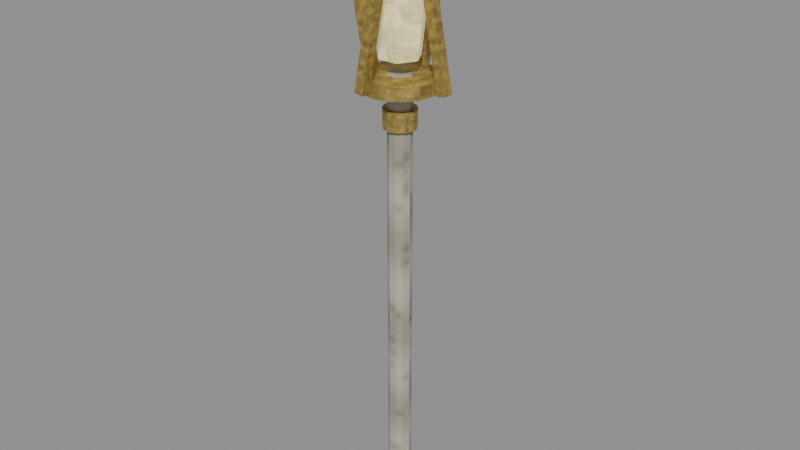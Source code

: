 # Source: staff-radiance-crystal.blend  (saved by Blender 5.0.118; exported with 4.5.12 LTS)
import bpy
from mathutils import Matrix  # noqa: F401  (used for matrix-valued properties, if any)

bpy.ops.wm.read_factory_settings(use_empty=True)
scene = bpy.context.scene
scene.name = 'Scene'

# ---- images (referenced by path relative to the original .blend; pixels are not part of the script)
import os
ASSET_DIR = os.environ.get("B2B_ASSET_DIR", "")  # directory of the original .blend (textures are referenced by path, not embedded)
HERE = os.path.dirname(os.path.abspath(__file__))  # packed textures are extracted next to this script under _unpacked/

def load_image(name, relpath, width, height, colorspace="sRGB"):
    """Load a texture the original file referenced (path relative to the .blend, or extracted next to this script)."""
    p = next((c for c in (os.path.join(HERE, relpath), os.path.join(ASSET_DIR, relpath)) if relpath and os.path.exists(c)), "")
    if p:
        img = bpy.data.images.load(p, check_existing=True)
        img.name = name
    else:  # same state as the original file: an image datablock whose file is absent (Cycles renders it pink)
        img = bpy.data.images.new(name, width, height)
        img.source = "FILE"
        img.filepath = "//" + (relpath or name)
    img.colorspace_settings.name = colorspace
    return img
img_magenheim_surface_bone = load_image('magenheim.surface.bone', '_unpacked/2a58ee5617cb2232.844c7e1c.png', 64, 64, 'sRGB')
img_magenheim_surface_metal = load_image('magenheim.surface.metal', '_unpacked/92bb42208b3e85ca.01f1a9b4.png', 64, 64, 'sRGB')
img_magenheim_surface_crystal = load_image('magenheim.surface.crystal', '_unpacked/13aac57fc9315b39.0b82ce2e.png', 64, 64, 'sRGB')

# ---- materials (node trees are filled in below, after node groups)
mat_magenheim_radiance_ivory = bpy.data.materials.new('magenheim.radiance.ivory')
mat_magenheim_radiance_ivory.use_backface_culling = True
mat_magenheim_radiance_gold = bpy.data.materials.new('magenheim.radiance.gold')
mat_magenheim_radiance_gold.use_backface_culling = True
mat_magenheim_radiance_radiance_light_crystal = bpy.data.materials.new('magenheim.radiance.radiance-light-crystal')
mat_magenheim_radiance_radiance_light_crystal.use_backface_culling = True

# ---- material node trees
mat_magenheim_radiance_ivory.use_nodes = True; mat_magenheim_radiance_ivory.node_tree.nodes.clear()
_N = mat_magenheim_radiance_ivory.node_tree.nodes; _L = mat_magenheim_radiance_ivory.node_tree.links
n0 = _N.new('ShaderNodeBsdfPrincipled'); n0.name = 'Principled BSDF'; n0.location = (-200, 100)
n0.inputs[1].default_value = 0.03
n0.inputs[2].default_value = 0.77
n0.inputs[27].default_value = (0.0, 0.0, 0.0, 1.0)
n0.inputs[28].default_value = 1.0
n1 = _N.new('ShaderNodeOutputMaterial'); n1.name = 'Material Output'; n1.location = (200, 100)
n2 = _N.new('ShaderNodeTexImage'); n2.name = 'Image Texture'; n2.location = (0, 0)
n2.image = img_magenheim_surface_bone
n3 = _N.new('ShaderNodeMixRGB'); n3.name = 'Mix (Legacy)'; n3.location = (0, 0)
n3.blend_type = 'MULTIPLY'
n3.inputs[0].default_value = 1.0
n3.inputs[2].default_value = (0.78, 0.72, 0.58, 1.0)
_L.new(n0.outputs[0], n1.inputs[0])
_L.new(n2.outputs[0], n3.inputs[1])
_L.new(n3.outputs[0], n0.inputs[0])
n1.is_active_output = True
mat_magenheim_radiance_gold.use_nodes = True; mat_magenheim_radiance_gold.node_tree.nodes.clear()
_N = mat_magenheim_radiance_gold.node_tree.nodes; _L = mat_magenheim_radiance_gold.node_tree.links
n0 = _N.new('ShaderNodeBsdfPrincipled'); n0.name = 'Principled BSDF'; n0.location = (-200, 100)
n0.inputs[1].default_value = 0.68
n0.inputs[2].default_value = 0.57
n0.inputs[27].default_value = (0.0, 0.0, 0.0, 1.0)
n0.inputs[28].default_value = 1.0
n1 = _N.new('ShaderNodeOutputMaterial'); n1.name = 'Material Output'; n1.location = (200, 100)
n2 = _N.new('ShaderNodeTexImage'); n2.name = 'Image Texture'; n2.location = (0, 0)
n2.image = img_magenheim_surface_metal
n3 = _N.new('ShaderNodeMixRGB'); n3.name = 'Mix (Legacy)'; n3.location = (0, 0)
n3.blend_type = 'MULTIPLY'
n3.inputs[0].default_value = 1.0
n3.inputs[2].default_value = (0.9, 0.65, 0.18, 1.0)
_L.new(n0.outputs[0], n1.inputs[0])
_L.new(n2.outputs[0], n3.inputs[1])
_L.new(n3.outputs[0], n0.inputs[0])
n1.is_active_output = True
mat_magenheim_radiance_radiance_light_crystal.use_nodes = True; mat_magenheim_radiance_radiance_light_crystal.node_tree.nodes.clear()
_N = mat_magenheim_radiance_radiance_light_crystal.node_tree.nodes; _L = mat_magenheim_radiance_radiance_light_crystal.node_tree.links
n0 = _N.new('ShaderNodeBsdfPrincipled'); n0.name = 'Principled BSDF'; n0.location = (-200, 100)
n0.inputs[1].default_value = 0.02
n0.inputs[2].default_value = 0.22
n0.inputs[27].default_value = (0.42, 0.3822, 0.2016, 1.0)
n0.inputs[28].default_value = 1.0
n1 = _N.new('ShaderNodeOutputMaterial'); n1.name = 'Material Output'; n1.location = (200, 100)
n2 = _N.new('ShaderNodeTexImage'); n2.name = 'Image Texture'; n2.location = (0, 0)
n2.image = img_magenheim_surface_crystal
n3 = _N.new('ShaderNodeMixRGB'); n3.name = 'Mix (Legacy)'; n3.location = (0, 0)
n3.blend_type = 'MULTIPLY'
n3.inputs[0].default_value = 1.0
n3.inputs[2].default_value = (1.0, 0.91, 0.48, 1.0)
_L.new(n0.outputs[0], n1.inputs[0])
_L.new(n2.outputs[0], n3.inputs[1])
_L.new(n3.outputs[0], n0.inputs[0])
n1.is_active_output = True

# ---- meshes
me_shaft = bpy.data.meshes.new('shaft')
me_shaft.from_pydata([(0.038, -1.863e-09, -0.74), (0.03074, -0.02234, -0.74), (0.01174, -0.03614, -0.74), (-0.01174, -0.03614, -0.74), (-0.03074, -0.02234, -0.74), (-0.038, 1.459e-09, -0.74), (-0.03074, 0.02234, -0.74), (-0.01174, 0.03614, -0.74), (0.01174, 0.03614, -0.74), (0.03074, 0.02234, -0.74), (0.038, -1.863e-09, 0.74), (0.03074, -0.02234, 0.74), (0.01174, -0.03614, 0.74), (-0.01174, -0.03614, 0.74), (-0.03074, -0.02234, 0.74), (-0.038, 1.459e-09, 0.74), (-0.03074, 0.02234, 0.74), (-0.01174, 0.03614, 0.74), (0.01174, 0.03614, 0.74), (0.03074, 0.02234, 0.74), (0.0, -1.863e-09, -0.74), (0.0, -1.863e-09, 0.74)], [], [(0, 10, 1), (1, 10, 11), (20, 0, 1), (21, 11, 10), (1, 11, 2), (2, 11, 12), (20, 1, 2), (21, 12, 11), (2, 12, 3), (3, 12, 13), (20, 2, 3), (21, 13, 12), (3, 13, 4), (4, 13, 14), (20, 3, 4), (21, 14, 13), (4, 14, 5), (5, 14, 15), (20, 4, 5), (21, 15, 14), (5, 15, 6), (6, 15, 16), (20, 5, 6), (21, 16, 15), (6, 16, 7), (7, 16, 17), (20, 6, 7), (21, 17, 16), (7, 17, 8), (8, 17, 18), (20, 7, 8), (21, 18, 17), (8, 18, 9), (9, 18, 19), (20, 8, 9), (21, 19, 18), (9, 19, 0), (0, 19, 10), (20, 9, 0), (21, 10, 19)])
_uv = me_shaft.uv_layers.new(name='UVMap')
_uv.uv.foreach_set('vector', [0.002108, 0.9979, 0.002108, 0.002108, 0.01489, 0.9979, 0.01489, 0.9979, 0.002108, 0.002108, 0.01489, 0.002108, 0.1832, 0.08303, 0.1589, 0.07512, 0.1682, 0.06234, 0.1832, 0.02768, 0.1982, 0.006991, 0.2075, 0.01977, 0.01489, 0.9979, 0.01489, 0.002108, 0.03069, 0.9979, 0.03069, 0.9979, 0.01489, 0.002108, 0.03069, 0.002108, 0.1832, 0.08303, 0.1682, 0.06234, 0.1832, 0.05746, 0.1832, 0.02768, 0.1832, 0.002108, 0.1982, 0.006991, 0.03069, 0.9979, 0.03069, 0.002108, 0.04348, 0.9979, 0.04348, 0.9979, 0.03069, 0.002108, 0.04348, 0.002108, 0.1832, 0.08303, 0.1832, 0.05746, 0.1982, 0.06234, 0.1832, 0.02768, 0.1682, 0.006991, 0.1832, 0.002108, 0.04769, 0.9979, 0.04769, 0.002108, 0.06048, 0.9979, 0.06048, 0.9979, 0.04769, 0.002108, 0.06048, 0.002108, 0.1832, 0.08303, 0.1982, 0.06234, 0.2075, 0.07512, 0.1832, 0.02768, 0.1589, 0.01977, 0.1682, 0.006991, 0.06048, 0.9979, 0.06048, 0.002108, 0.07628, 0.9979, 0.07628, 0.9979, 0.06048, 0.002108, 0.07628, 0.002108, 0.1832, 0.08303, 0.2075, 0.07512, 0.2075, 0.09093, 0.1832, 0.02768, 0.1589, 0.03558, 0.1589, 0.01977, 0.07628, 0.9979, 0.07628, 0.002108, 0.08906, 0.9979, 0.08906, 0.9979, 0.07628, 0.002108, 0.08906, 0.002108, 0.1832, 0.08303, 0.2075, 0.09093, 0.1982, 0.1037, 0.1832, 0.02768, 0.1682, 0.04836, 0.1589, 0.03558, 0.09328, 0.9979, 0.09328, 0.002108, 0.1091, 0.9979, 0.1091, 0.9979, 0.09328, 0.002108, 0.1091, 0.002108, 0.1832, 0.08303, 0.1982, 0.1037, 0.1832, 0.1086, 0.1832, 0.02768, 0.1832, 0.05324, 0.1682, 0.04836, 0.1091, 0.9979, 0.1091, 0.002108, 0.1219, 0.9979, 0.1219, 0.9979, 0.1091, 0.002108, 0.1219, 0.002108, 0.1832, 0.08303, 0.1832, 0.1086, 0.1682, 0.1037, 0.1832, 0.02768, 0.1982, 0.04836, 0.1832, 0.05324, 0.1261, 0.9979, 0.1261, 0.002108, 0.1389, 0.9979, 0.1389, 0.9979, 0.1261, 0.002108, 0.1389, 0.002108, 0.1832, 0.08303, 0.1682, 0.1037, 0.1589, 0.09093, 0.1832, 0.02768, 0.2075, 0.03558, 0.1982, 0.04836, 0.1389, 0.9979, 0.1389, 0.002108, 0.1547, 0.9979, 0.1547, 0.9979, 0.1389, 0.002108, 0.1547, 0.002108, 0.1832, 0.08303, 0.1589, 0.09093, 0.1589, 0.07512, 0.1832, 0.02768, 0.2075, 0.01977, 0.2075, 0.03558])
me_shaft.materials.append(mat_magenheim_radiance_ivory)
me_shaft.update()
me_pommel = bpy.data.meshes.new('pommel')
me_pommel.from_pydata([(0.05244, 0.0, -0.05), (0.04541, -0.02622, -0.05), (0.02622, -0.04541, -0.05), (-2.292e-09, -0.05244, -0.05), (-0.02622, -0.04541, -0.05), (-0.04541, -0.02622, -0.05), (-0.05244, 4.584e-09, -0.05), (-0.04541, 0.02622, -0.05), (-0.02622, 0.04541, -0.05), (6.253e-10, 0.05244, -0.05), (0.02622, 0.04541, -0.05), (0.04541, 0.02622, -0.05), (0.05244, 0.0, 0.05), (0.04541, -0.02622, 0.05), (0.02622, -0.04541, 0.05), (-2.292e-09, -0.05244, 0.05), (-0.02622, -0.04541, 0.05), (-0.04541, -0.02622, 0.05), (-0.05244, 4.584e-09, 0.05), (-0.04541, 0.02622, 0.05), (-0.02622, 0.04541, 0.05), (6.253e-10, 0.05244, 0.05), (0.02622, 0.04541, 0.05), (0.04541, 0.02622, 0.05), (0.0, 0.0, -0.05), (0.0, 0.0, 0.05)], [], [(0, 12, 1), (1, 12, 13), (24, 0, 1), (25, 13, 12), (1, 13, 2), (2, 13, 14), (24, 1, 2), (25, 14, 13), (2, 14, 3), (3, 14, 15), (24, 2, 3), (25, 15, 14), (3, 15, 4), (4, 15, 16), (24, 3, 4), (25, 16, 15), (4, 16, 5), (5, 16, 17), (24, 4, 5), (25, 17, 16), (5, 17, 6), (6, 17, 18), (24, 5, 6), (25, 18, 17), (6, 18, 7), (7, 18, 19), (24, 6, 7), (25, 19, 18), (7, 19, 8), (8, 19, 20), (24, 7, 8), (25, 20, 19), (8, 20, 9), (9, 20, 21), (24, 8, 9), (25, 21, 20), (9, 21, 10), (10, 21, 22), (24, 9, 10), (25, 22, 21), (10, 22, 11), (11, 22, 23), (24, 10, 11), (25, 23, 22), (11, 23, 0), (0, 23, 12), (24, 11, 0), (25, 12, 23)])
_uv = me_pommel.uv_layers.new(name='UVMap')
_uv.uv.foreach_set('vector', [0.7982, 0.3931, 0.7982, 0.005305, 0.9035, 0.3931, 0.9035, 0.3931, 0.7982, 0.005305, 0.9035, 0.005305, 0.2018, 0.2018, 0.1491, 0.005305, 0.2544, 0.005305, 0.2018, 0.6053, 0.3982, 0.5526, 0.3982, 0.6579, 0.9035, 0.3931, 0.9035, 0.005305, 0.9947, 0.3931, 0.9947, 0.3931, 0.9035, 0.005305, 0.9947, 0.005305, 0.2018, 0.2018, 0.2544, 0.005305, 0.3456, 0.05794, 0.2018, 0.6053, 0.3456, 0.4615, 0.3982, 0.5526, 0.4088, 0.3931, 0.4088, 0.005305, 0.5, 0.3931, 0.5, 0.3931, 0.4088, 0.005305, 0.5, 0.005305, 0.2018, 0.2018, 0.3456, 0.05794, 0.3982, 0.1491, 0.2018, 0.6053, 0.2544, 0.4088, 0.3456, 0.4615, 0.5, 0.3931, 0.5, 0.005305, 0.6053, 0.3931, 0.6053, 0.3931, 0.5, 0.005305, 0.6053, 0.005305, 0.2018, 0.2018, 0.3982, 0.1491, 0.3982, 0.2544, 0.2018, 0.6053, 0.1491, 0.4088, 0.2544, 0.4088, 0.6053, 0.3931, 0.6053, 0.005305, 0.6965, 0.3931, 0.6965, 0.3931, 0.6053, 0.005305, 0.6965, 0.005305, 0.2018, 0.2018, 0.3982, 0.2544, 0.3456, 0.3456, 0.2018, 0.6053, 0.05794, 0.4615, 0.1491, 0.4088, 0.7071, 0.7916, 0.7071, 0.4038, 0.7982, 0.7916, 0.7982, 0.7916, 0.7071, 0.4038, 0.7982, 0.4038, 0.2018, 0.2018, 0.3456, 0.3456, 0.2544, 0.3982, 0.2018, 0.6053, 0.005305, 0.5526, 0.05794, 0.4615, 0.7982, 0.7916, 0.7982, 0.4038, 0.9035, 0.7916, 0.9035, 0.7916, 0.7982, 0.4038, 0.9035, 0.4038, 0.2018, 0.2018, 0.2544, 0.3982, 0.1491, 0.3982, 0.2018, 0.6053, 0.005305, 0.6579, 0.005305, 0.5526, 0.9035, 0.7916, 0.9035, 0.4038, 0.9947, 0.7916, 0.9947, 0.7916, 0.9035, 0.4038, 0.9947, 0.4038, 0.2018, 0.2018, 0.1491, 0.3982, 0.05794, 0.3456, 0.2018, 0.6053, 0.05794, 0.7491, 0.005305, 0.6579, 0.4088, 0.7916, 0.4088, 0.4038, 0.5, 0.7916, 0.5, 0.7916, 0.4088, 0.4038, 0.5, 0.4038, 0.2018, 0.2018, 0.05794, 0.3456, 0.005305, 0.2544, 0.2018, 0.6053, 0.1491, 0.8017, 0.05794, 0.7491, 0.5, 0.7916, 0.5, 0.4038, 0.6053, 0.7916, 0.6053, 0.7916, 0.5, 0.4038, 0.6053, 0.4038, 0.2018, 0.2018, 0.005305, 0.2544, 0.005305, 0.1491, 0.2018, 0.6053, 0.2544, 0.8017, 0.1491, 0.8017, 0.6053, 0.7916, 0.6053, 0.4038, 0.6965, 0.7916, 0.6965, 0.7916, 0.6053, 0.4038, 0.6965, 0.4038, 0.2018, 0.2018, 0.005305, 0.1491, 0.05794, 0.05794, 0.2018, 0.6053, 0.3456, 0.7491, 0.2544, 0.8017, 0.7071, 0.3931, 0.7071, 0.005305, 0.7982, 0.3931, 0.7982, 0.3931, 0.7071, 0.005305, 0.7982, 0.005305, 0.2018, 0.2018, 0.05794, 0.05794, 0.1491, 0.005305, 0.2018, 0.6053, 0.3982, 0.6579, 0.3456, 0.7491])
me_pommel.materials.append(mat_magenheim_radiance_gold)
me_pommel.update()
me_neck = bpy.data.meshes.new('neck')
me_neck.from_pydata([(0.05244, 0.0, -0.03), (0.04541, -0.02622, -0.03), (0.02622, -0.04541, -0.03), (-2.292e-09, -0.05244, -0.03), (-0.02622, -0.04541, -0.03), (-0.04541, -0.02622, -0.03), (-0.05244, 4.584e-09, -0.03), (-0.04541, 0.02622, -0.03), (-0.02622, 0.04541, -0.03), (6.253e-10, 0.05244, -0.03), (0.02622, 0.04541, -0.03), (0.04541, 0.02622, -0.03), (0.05244, 0.0, 0.03), (0.04541, -0.02622, 0.03), (0.02622, -0.04541, 0.03), (-2.292e-09, -0.05244, 0.03), (-0.02622, -0.04541, 0.03), (-0.04541, -0.02622, 0.03), (-0.05244, 4.584e-09, 0.03), (-0.04541, 0.02622, 0.03), (-0.02622, 0.04541, 0.03), (6.253e-10, 0.05244, 0.03), (0.02622, 0.04541, 0.03), (0.04541, 0.02622, 0.03), (0.0, 0.0, -0.03), (0.0, 0.0, 0.03)], [], [(0, 12, 1), (1, 12, 13), (24, 0, 1), (25, 13, 12), (1, 13, 2), (2, 13, 14), (24, 1, 2), (25, 14, 13), (2, 14, 3), (3, 14, 15), (24, 2, 3), (25, 15, 14), (3, 15, 4), (4, 15, 16), (24, 3, 4), (25, 16, 15), (4, 16, 5), (5, 16, 17), (24, 4, 5), (25, 17, 16), (5, 17, 6), (6, 17, 18), (24, 5, 6), (25, 18, 17), (6, 18, 7), (7, 18, 19), (24, 6, 7), (25, 19, 18), (7, 19, 8), (8, 19, 20), (24, 7, 8), (25, 20, 19), (8, 20, 9), (9, 20, 21), (24, 8, 9), (25, 21, 20), (9, 21, 10), (10, 21, 22), (24, 9, 10), (25, 22, 21), (10, 22, 11), (11, 22, 23), (24, 10, 11), (25, 23, 22), (11, 23, 0), (0, 23, 12), (24, 11, 0), (25, 12, 23)])
_uv = me_neck.uv_layers.new(name='UVMap')
_uv.uv.foreach_set('vector', [0.9949, 0.227, 0.7321, 0.227, 0.9949, 0.1081, 0.9949, 0.1081, 0.7321, 0.227, 0.7321, 0.1081, 0.227, 0.227, 0.1675, 0.005139, 0.2864, 0.005139, 0.227, 0.6809, 0.4488, 0.6215, 0.4488, 0.7403, 0.9949, 0.1081, 0.7321, 0.1081, 0.9949, 0.005139, 0.9949, 0.005139, 0.7321, 0.1081, 0.7321, 0.005139, 0.227, 0.227, 0.2864, 0.005139, 0.3894, 0.06458, 0.227, 0.6809, 0.3894, 0.5185, 0.4488, 0.6215, 0.7218, 0.665, 0.4591, 0.665, 0.7218, 0.562, 0.7218, 0.562, 0.4591, 0.665, 0.4591, 0.562, 0.227, 0.227, 0.3894, 0.06458, 0.4488, 0.1675, 0.227, 0.6809, 0.2864, 0.4591, 0.3894, 0.5185, 0.7218, 0.562, 0.4591, 0.562, 0.7218, 0.4431, 0.7218, 0.4431, 0.4591, 0.562, 0.4591, 0.4431, 0.227, 0.227, 0.4488, 0.1675, 0.4488, 0.2864, 0.227, 0.6809, 0.1675, 0.4591, 0.2864, 0.4591, 0.7218, 0.4431, 0.4591, 0.4431, 0.7218, 0.3402, 0.7218, 0.3402, 0.4591, 0.4431, 0.4591, 0.3402, 0.227, 0.227, 0.4488, 0.2864, 0.3894, 0.3894, 0.227, 0.6809, 0.06458, 0.5185, 0.1675, 0.4591, 0.9949, 0.665, 0.7321, 0.665, 0.9949, 0.562, 0.9949, 0.562, 0.7321, 0.665, 0.7321, 0.562, 0.227, 0.227, 0.3894, 0.3894, 0.2864, 0.4488, 0.227, 0.6809, 0.005139, 0.6215, 0.06458, 0.5185, 0.9949, 0.562, 0.7321, 0.562, 0.9949, 0.4431, 0.9949, 0.4431, 0.7321, 0.562, 0.7321, 0.4431, 0.227, 0.227, 0.2864, 0.4488, 0.1675, 0.4488, 0.227, 0.6809, 0.005139, 0.7403, 0.005139, 0.6215, 0.9949, 0.4431, 0.7321, 0.4431, 0.9949, 0.3402, 0.9949, 0.3402, 0.7321, 0.4431, 0.7321, 0.3402, 0.227, 0.227, 0.1675, 0.4488, 0.06458, 0.3894, 0.227, 0.6809, 0.06458, 0.8433, 0.005139, 0.7403, 0.7218, 0.3299, 0.4591, 0.3299, 0.7218, 0.227, 0.7218, 0.227, 0.4591, 0.3299, 0.4591, 0.227, 0.227, 0.227, 0.06458, 0.3894, 0.005139, 0.2864, 0.227, 0.6809, 0.1675, 0.9027, 0.06458, 0.8433, 0.7218, 0.227, 0.4591, 0.227, 0.7218, 0.1081, 0.7218, 0.1081, 0.4591, 0.227, 0.4591, 0.1081, 0.227, 0.227, 0.005139, 0.2864, 0.00514, 0.1675, 0.227, 0.6809, 0.2864, 0.9027, 0.1675, 0.9027, 0.7218, 0.1081, 0.4591, 0.1081, 0.7218, 0.00514, 0.7218, 0.00514, 0.4591, 0.1081, 0.4591, 0.005139, 0.227, 0.227, 0.00514, 0.1675, 0.06458, 0.06458, 0.227, 0.6809, 0.3894, 0.8433, 0.2864, 0.9027, 0.9949, 0.3299, 0.7321, 0.3299, 0.9949, 0.227, 0.9949, 0.227, 0.7321, 0.3299, 0.7321, 0.227, 0.227, 0.227, 0.06458, 0.06458, 0.1675, 0.005139, 0.227, 0.6809, 0.4488, 0.7403, 0.3894, 0.8433])
me_neck.materials.append(mat_magenheim_radiance_gold)
me_neck.update()
me_ring = bpy.data.meshes.new('ring')
me_ring.from_pydata([(0.12, 0.0, -0.02), (0.1109, -0.04592, -0.02), (0.08485, -0.08485, -0.02), (0.04592, -0.1109, -0.02), (-5.245e-09, -0.12, -0.02), (-0.04592, -0.1109, -0.02), (-0.08485, -0.08485, -0.02), (-0.1109, -0.04592, -0.02), (-0.12, 1.049e-08, -0.02), (-0.1109, 0.04592, -0.02), (-0.08485, 0.08485, -0.02), (-0.04592, 0.1109, -0.02), (1.431e-09, 0.12, -0.02), (0.04592, 0.1109, -0.02), (0.08485, 0.08485, -0.02), (0.1109, 0.04592, -0.02), (0.12, 0.0, 0.02), (0.1109, -0.04592, 0.02), (0.08485, -0.08485, 0.02), (0.04592, -0.1109, 0.02), (-5.245e-09, -0.12, 0.02), (-0.04592, -0.1109, 0.02), (-0.08485, -0.08485, 0.02), (-0.1109, -0.04592, 0.02), (-0.12, 1.049e-08, 0.02), (-0.1109, 0.04592, 0.02), (-0.08485, 0.08485, 0.02), (-0.04592, 0.1109, 0.02), (1.431e-09, 0.12, 0.02), (0.04592, 0.1109, 0.02), (0.08485, 0.08485, 0.02), (0.1109, 0.04592, 0.02), (0.0, 0.0, -0.02), (0.0, 0.0, 0.02)], [], [(0, 16, 1), (1, 16, 17), (32, 0, 1), (33, 17, 16), (1, 17, 2), (2, 17, 18), (32, 1, 2), (33, 18, 17), (2, 18, 3), (3, 18, 19), (32, 2, 3), (33, 19, 18), (3, 19, 4), (4, 19, 20), (32, 3, 4), (33, 20, 19), (4, 20, 5), (5, 20, 21), (32, 4, 5), (33, 21, 20), (5, 21, 6), (6, 21, 22), (32, 5, 6), (33, 22, 21), (6, 22, 7), (7, 22, 23), (32, 6, 7), (33, 23, 22), (7, 23, 8), (8, 23, 24), (32, 7, 8), (33, 24, 23), (8, 24, 9), (9, 24, 25), (32, 8, 9), (33, 25, 24), (9, 25, 10), (10, 25, 26), (32, 9, 10), (33, 26, 25), (10, 26, 11), (11, 26, 27), (32, 10, 11), (33, 27, 26), (11, 27, 12), (12, 27, 28), (32, 11, 12), (33, 28, 27), (12, 28, 13), (13, 28, 29), (32, 12, 13), (33, 29, 28), (13, 29, 14), (14, 29, 30), (32, 13, 14), (33, 30, 29), (14, 30, 15), (15, 30, 31), (32, 14, 15), (33, 31, 30), (15, 31, 0), (0, 31, 16), (32, 15, 0), (33, 16, 31)])
_uv = me_ring.uv_layers.new(name='UVMap')
_uv.uv.foreach_set('vector', [0.6796, 0.4293, 0.596, 0.4293, 0.6796, 0.3602, 0.6796, 0.3602, 0.596, 0.4293, 0.596, 0.3602, 0.25, 0.25, 0.2011, 0.004163, 0.2989, 0.004163, 0.25, 0.75, 0.2011, 0.5042, 0.2989, 0.5042, 0.5877, 0.3518, 0.5042, 0.3518, 0.5877, 0.2827, 0.5877, 0.2827, 0.5042, 0.3518, 0.5042, 0.2827, 0.25, 0.25, 0.2989, 0.004163, 0.3893, 0.04159, 0.25, 0.75, 0.1107, 0.5416, 0.2011, 0.5042, 0.5877, 0.2827, 0.5042, 0.2827, 0.5877, 0.1923, 0.5877, 0.1923, 0.5042, 0.2827, 0.5042, 0.1923, 0.25, 0.25, 0.3893, 0.04159, 0.4584, 0.1107, 0.25, 0.75, 0.04159, 0.6107, 0.1107, 0.5416, 0.5877, 0.1923, 0.5042, 0.1923, 0.5877, 0.09452, 0.5877, 0.09452, 0.5042, 0.1923, 0.5042, 0.09452, 0.25, 0.25, 0.4584, 0.1107, 0.4958, 0.2011, 0.25, 0.75, 0.004163, 0.7011, 0.04159, 0.6107, 0.5877, 0.09452, 0.5042, 0.09452, 0.5877, 0.004163, 0.5877, 0.004163, 0.5042, 0.09452, 0.5042, 0.004163, 0.25, 0.25, 0.4958, 0.2011, 0.4958, 0.2989, 0.25, 0.75, 0.004163, 0.7989, 0.004163, 0.7011, 0.6796, 0.3518, 0.596, 0.3518, 0.6796, 0.2827, 0.6796, 0.2827, 0.596, 0.3518, 0.596, 0.2827, 0.25, 0.25, 0.4958, 0.2989, 0.4584, 0.3893, 0.25, 0.75, 0.04159, 0.8893, 0.004163, 0.7989, 0.6796, 0.2827, 0.596, 0.2827, 0.6796, 0.1923, 0.6796, 0.1923, 0.596, 0.2827, 0.596, 0.1923, 0.25, 0.25, 0.4584, 0.3893, 0.3893, 0.4584, 0.25, 0.75, 0.1107, 0.9584, 0.04159, 0.8893, 0.6796, 0.1923, 0.596, 0.1923, 0.6796, 0.09452, 0.6796, 0.09452, 0.596, 0.1923, 0.596, 0.09452, 0.25, 0.25, 0.3893, 0.4584, 0.2989, 0.4958, 0.25, 0.75, 0.2011, 0.9958, 0.1107, 0.9584, 0.6796, 0.09452, 0.596, 0.09452, 0.6796, 0.004163, 0.6796, 0.004163, 0.596, 0.09452, 0.596, 0.004163, 0.25, 0.25, 0.2989, 0.4958, 0.2011, 0.4958, 0.25, 0.75, 0.2989, 0.9958, 0.2011, 0.9958, 0.5877, 0.7078, 0.5042, 0.7078, 0.5877, 0.6175, 0.5877, 0.6175, 0.5042, 0.7078, 0.5042, 0.6175, 0.25, 0.25, 0.2011, 0.4958, 0.1107, 0.4584, 0.25, 0.75, 0.3893, 0.9584, 0.2989, 0.9958, 0.5877, 0.6175, 0.5042, 0.6175, 0.5877, 0.5197, 0.5877, 0.5197, 0.5042, 0.6175, 0.5042, 0.5197, 0.25, 0.25, 0.1107, 0.4584, 0.04159, 0.3893, 0.25, 0.75, 0.4584, 0.8893, 0.3893, 0.9584, 0.5877, 0.5197, 0.5042, 0.5197, 0.5877, 0.4293, 0.5877, 0.4293, 0.5042, 0.5197, 0.5042, 0.4293, 0.25, 0.25, 0.04159, 0.3893, 0.004163, 0.2989, 0.25, 0.75, 0.4958, 0.7989, 0.4584, 0.8893, 0.5877, 0.4293, 0.5042, 0.4293, 0.5877, 0.3602, 0.5877, 0.3602, 0.5042, 0.4293, 0.5042, 0.3602, 0.25, 0.25, 0.004163, 0.2989, 0.004163, 0.2011, 0.25, 0.75, 0.4958, 0.7011, 0.4958, 0.7989, 0.6796, 0.7078, 0.596, 0.7078, 0.6796, 0.6175, 0.6796, 0.6175, 0.596, 0.7078, 0.596, 0.6175, 0.25, 0.25, 0.004163, 0.2011, 0.04159, 0.1107, 0.25, 0.75, 0.4584, 0.6107, 0.4958, 0.7011, 0.6796, 0.6175, 0.596, 0.6175, 0.6796, 0.5197, 0.6796, 0.5197, 0.596, 0.6175, 0.596, 0.5197, 0.25, 0.25, 0.04159, 0.1107, 0.1107, 0.04159, 0.25, 0.75, 0.3893, 0.5416, 0.4584, 0.6107, 0.6796, 0.5197, 0.596, 0.5197, 0.6796, 0.4293, 0.6796, 0.4293, 0.596, 0.5197, 0.596, 0.4293, 0.25, 0.25, 0.1107, 0.04159, 0.2011, 0.004163, 0.25, 0.75, 0.2989, 0.5042, 0.3893, 0.5416])
me_ring.materials.append(mat_magenheim_radiance_gold)
me_ring.update()
me_ray0 = bpy.data.meshes.new('ray0')
me_ray0.from_pydata([(0.0139, 0.015, -0.1501), (0.04335, 0.015, -0.1444), (-0.0139, 0.015, 0.1501), (-0.04335, 0.015, 0.1444), (0.0139, -0.015, -0.1501), (0.04335, -0.015, -0.1444), (-0.0139, -0.015, 0.1501), (-0.04335, -0.015, 0.1444)], [], [(0, 3, 2), (0, 2, 1), (4, 5, 6), (4, 6, 7), (0, 4, 7), (0, 7, 3), (1, 2, 6), (1, 6, 5), (0, 1, 5), (0, 5, 4), (3, 7, 6), (3, 6, 2)])
_uv = me_ray0.uv_layers.new(name='UVMap')
_uv.uv.foreach_set('vector', [0.003636, 0.9964, 0.003636, 0.003636, 0.1029, 0.003636, 0.003636, 0.9964, 0.1029, 0.003636, 0.1029, 0.9964, 0.2095, 0.9964, 0.1102, 0.9964, 0.1102, 0.003636, 0.2095, 0.9964, 0.1102, 0.003636, 0.2095, 0.003636, 0.316, 0.9964, 0.2167, 0.9964, 0.2167, 0.003636, 0.316, 0.9964, 0.2167, 0.003636, 0.316, 0.003636, 0.3233, 0.9964, 0.3233, 0.003635, 0.4225, 0.003635, 0.3233, 0.9964, 0.4225, 0.003635, 0.4225, 0.9964, 0.5291, 0.1029, 0.4298, 0.1029, 0.4298, 0.003636, 0.5291, 0.1029, 0.4298, 0.003636, 0.5291, 0.003636, 0.5291, 0.1102, 0.5291, 0.2095, 0.4298, 0.2095, 0.5291, 0.1102, 0.4298, 0.2095, 0.4298, 0.1102])
me_ray0.materials.append(mat_magenheim_radiance_gold)
me_ray0.update()
me_ray1 = bpy.data.meshes.new('ray1')
me_ray1.from_pydata([(-0.04335, 0.015, -0.1444), (-0.0139, 0.015, -0.1501), (0.04335, 0.015, 0.1444), (0.0139, 0.015, 0.1501), (-0.04335, -0.015, -0.1444), (-0.0139, -0.015, -0.1501), (0.04335, -0.015, 0.1444), (0.0139, -0.015, 0.1501)], [], [(0, 3, 2), (0, 2, 1), (4, 5, 6), (4, 6, 7), (0, 4, 7), (0, 7, 3), (1, 2, 6), (1, 6, 5), (0, 1, 5), (0, 5, 4), (3, 7, 6), (3, 6, 2)])
_uv = me_ray1.uv_layers.new(name='UVMap')
_uv.uv.foreach_set('vector', [0.003636, 0.9964, 0.003636, 0.003635, 0.1029, 0.003635, 0.003636, 0.9964, 0.1029, 0.003635, 0.1029, 0.9964, 0.2095, 0.9964, 0.1102, 0.9964, 0.1102, 0.003635, 0.2095, 0.9964, 0.1102, 0.003635, 0.2095, 0.003635, 0.4225, 0.9964, 0.3233, 0.9964, 0.3233, 0.003636, 0.4225, 0.9964, 0.3233, 0.003636, 0.4225, 0.003636, 0.2167, 0.9964, 0.2167, 0.003635, 0.316, 0.003635, 0.2167, 0.9964, 0.316, 0.003635, 0.316, 0.9964, 0.4298, 0.003636, 0.5291, 0.003636, 0.5291, 0.1029, 0.4298, 0.003636, 0.5291, 0.1029, 0.4298, 0.1029, 0.4298, 0.1102, 0.5291, 0.1102, 0.5291, 0.2095, 0.4298, 0.1102, 0.5291, 0.2095, 0.4298, 0.2095])
me_ray1.materials.append(mat_magenheim_radiance_gold)
me_ray1.update()
me_ray2 = bpy.data.meshes.new('ray2')
me_ray2.from_pydata([(0.0139, 0.015, -0.1501), (0.04335, 0.015, -0.1444), (-0.0139, 0.015, 0.1501), (-0.04335, 0.015, 0.1444), (0.0139, -0.015, -0.1501), (0.04335, -0.015, -0.1444), (-0.0139, -0.015, 0.1501), (-0.04335, -0.015, 0.1444)], [], [(0, 3, 2), (0, 2, 1), (4, 5, 6), (4, 6, 7), (0, 4, 7), (0, 7, 3), (1, 2, 6), (1, 6, 5), (0, 1, 5), (0, 5, 4), (3, 7, 6), (3, 6, 2)])
_uv = me_ray2.uv_layers.new(name='UVMap')
_uv.uv.foreach_set('vector', [0.003636, 0.9964, 0.003636, 0.003635, 0.1029, 0.003636, 0.003636, 0.9964, 0.1029, 0.003636, 0.1029, 0.9964, 0.2095, 0.9964, 0.1102, 0.9964, 0.1102, 0.003635, 0.2095, 0.9964, 0.1102, 0.003635, 0.2095, 0.003635, 0.316, 0.9964, 0.2167, 0.9964, 0.2167, 0.003635, 0.316, 0.9964, 0.2167, 0.003635, 0.316, 0.003635, 0.3233, 0.9964, 0.3233, 0.003636, 0.4225, 0.003636, 0.3233, 0.9964, 0.4225, 0.003636, 0.4225, 0.9964, 0.5291, 0.1029, 0.4298, 0.1029, 0.4298, 0.003636, 0.5291, 0.1029, 0.4298, 0.003636, 0.5291, 0.003636, 0.5291, 0.1102, 0.5291, 0.2095, 0.4298, 0.2095, 0.5291, 0.1102, 0.4298, 0.2095, 0.4298, 0.1102])
me_ray2.materials.append(mat_magenheim_radiance_gold)
me_ray2.update()
me_ray3 = bpy.data.meshes.new('ray3')
me_ray3.from_pydata([(-0.04335, 0.015, -0.1444), (-0.0139, 0.015, -0.1501), (0.04335, 0.015, 0.1444), (0.0139, 0.015, 0.1501), (-0.04335, -0.015, -0.1444), (-0.0139, -0.015, -0.1501), (0.04335, -0.015, 0.1444), (0.0139, -0.015, 0.1501)], [], [(0, 3, 2), (0, 2, 1), (4, 5, 6), (4, 6, 7), (0, 4, 7), (0, 7, 3), (1, 2, 6), (1, 6, 5), (0, 1, 5), (0, 5, 4), (3, 7, 6), (3, 6, 2)])
_uv = me_ray3.uv_layers.new(name='UVMap')
_uv.uv.foreach_set('vector', [0.003636, 0.9964, 0.003636, 0.003635, 0.1029, 0.003635, 0.003636, 0.9964, 0.1029, 0.003635, 0.1029, 0.9964, 0.4225, 0.9964, 0.3233, 0.9964, 0.3233, 0.003635, 0.4225, 0.9964, 0.3233, 0.003635, 0.4225, 0.003635, 0.2095, 0.9964, 0.1102, 0.9964, 0.1102, 0.003635, 0.2095, 0.9964, 0.1102, 0.003635, 0.2095, 0.003635, 0.2167, 0.9964, 0.2167, 0.003635, 0.316, 0.003635, 0.2167, 0.9964, 0.316, 0.003635, 0.316, 0.9964, 0.5291, 0.003636, 0.5291, 0.1029, 0.4298, 0.1029, 0.5291, 0.003636, 0.4298, 0.1029, 0.4298, 0.003636, 0.4298, 0.2095, 0.4298, 0.1102, 0.5291, 0.1102, 0.4298, 0.2095, 0.5291, 0.1102, 0.5291, 0.2095])
me_ray3.materials.append(mat_magenheim_radiance_gold)
me_ray3.update()
me_focus = bpy.data.meshes.new('focus')
me_focus.from_pydata([(0.0646, 0.0, -0.2268), (0.0323, -0.05595, -0.2268), (-0.0323, -0.05595, -0.2268), (-0.0646, 5.648e-09, -0.2268), (-0.0323, 0.05595, -0.2268), (0.0323, 0.05595, -0.2268), (0.095, 0.0, 0.0378), (0.0475, -0.08227, 0.0378), (-0.0475, -0.08227, 0.0378), (-0.095, 8.305e-09, 0.0378), (-0.0475, 0.08227, 0.0378), (0.0475, 0.08227, 0.0378), (0.0, 0.0, 0.2478), (0.0, 0.0, -0.2478)], [], [(13, 0, 1), (0, 6, 1), (1, 6, 7), (12, 7, 6), (13, 1, 2), (1, 7, 2), (2, 7, 8), (12, 8, 7), (13, 2, 3), (2, 8, 3), (3, 8, 9), (12, 9, 8), (13, 3, 4), (3, 9, 4), (4, 9, 10), (12, 10, 9), (13, 4, 5), (4, 10, 5), (5, 10, 11), (12, 11, 10), (13, 5, 0), (5, 11, 0), (0, 11, 6), (12, 6, 11)])
_uv = me_focus.uv_layers.new(name='UVMap')
_uv.uv.foreach_set('vector', [0.88, 0.1389, 0.8852, 0.2566, 0.774, 0.1904, 0.1246, 0.9611, 0.003601, 0.4425, 0.1896, 0.9601, 0.1896, 0.9601, 0.003601, 0.4425, 0.09918, 0.4409, 0.1446, 0.003601, 0.09918, 0.4409, 0.003601, 0.4425, 0.88, 0.1389, 0.774, 0.1904, 0.774, 0.06392, 0.1896, 0.9601, 0.09918, 0.4409, 0.3181, 0.9453, 0.3181, 0.9453, 0.09918, 0.4409, 0.2882, 0.4192, 0.1446, 0.003601, 0.2882, 0.4192, 0.09918, 0.4409, 0.88, 0.1389, 0.774, 0.06392, 0.8852, 0.003601, 0.3181, 0.9453, 0.2882, 0.4192, 0.3816, 0.9315, 0.3816, 0.9315, 0.2882, 0.4192, 0.3816, 0.399, 0.1446, 0.003601, 0.3816, 0.399, 0.2882, 0.4192, 0.88, 0.1389, 0.8852, 0.003601, 0.9964, 0.06977, 0.5098, 0.9611, 0.3888, 0.4425, 0.5748, 0.9601, 0.5748, 0.9601, 0.3888, 0.4425, 0.4844, 0.4409, 0.5298, 0.003601, 0.4844, 0.4409, 0.3888, 0.4425, 0.88, 0.1389, 0.9964, 0.06977, 0.9964, 0.1963, 0.5748, 0.9601, 0.4844, 0.4409, 0.7033, 0.9453, 0.7033, 0.9453, 0.4844, 0.4409, 0.6734, 0.4192, 0.5298, 0.003601, 0.6734, 0.4192, 0.4844, 0.4409, 0.88, 0.1389, 0.9964, 0.1963, 0.8852, 0.2566, 0.7033, 0.9453, 0.6734, 0.4192, 0.7668, 0.9315, 0.7668, 0.9315, 0.6734, 0.4192, 0.7668, 0.399, 0.5298, 0.003601, 0.7668, 0.399, 0.6734, 0.4192])
me_focus.materials.append(mat_magenheim_radiance_radiance_light_crystal)
me_focus.update()

# ---- objects
ob_shaft = bpy.data.objects.new('shaft', me_shaft)
ob_pommel = bpy.data.objects.new('pommel', me_pommel)
ob_neck = bpy.data.objects.new('neck', me_neck)
ob_ring = bpy.data.objects.new('ring', me_ring)
ob_ray0 = bpy.data.objects.new('ray0', me_ray0)
ob_ray1 = bpy.data.objects.new('ray1', me_ray1)
ob_ray2 = bpy.data.objects.new('ray2', me_ray2)
ob_ray3 = bpy.data.objects.new('ray3', me_ray3)
ob_focus = bpy.data.objects.new('focus', me_focus)

# ---- transforms, parenting, visibility, modifiers, constraints
ob_shaft.location = (0.0, 1.863e-09, -0.08)
ob_pommel.location = (0.0, 0.0, -0.77)
ob_neck.location = (0.0, 0.0, 0.53)
ob_ring.location = (0.0, 0.0, 0.64)
ob_ray0.location = (0.13, 0.0, 0.78)
ob_ray1.location = (-7.451e-09, -0.13, 0.78)
ob_ray2.location = (-0.13, 1.118e-08, 0.78)
ob_ray3.location = (0.0, 0.13, 0.78)
ob_focus.location = (0.0, 0.0, 0.9378)

# ---- collection membership
scene.collection.objects.link(ob_shaft)
scene.collection.objects.link(ob_pommel)
scene.collection.objects.link(ob_neck)
scene.collection.objects.link(ob_ring)
scene.collection.objects.link(ob_ray0)
scene.collection.objects.link(ob_ray1)
scene.collection.objects.link(ob_ray2)
scene.collection.objects.link(ob_ray3)
scene.collection.objects.link(ob_focus)

# ---- scene / render settings (as saved in the file)
scene.frame_start = 1; scene.frame_end = 250; scene.frame_set(1)
scene.render.engine = 'BLENDER_EEVEE_NEXT'
scene.render.bake_bias = 0.0
scene.render.bake_samples = 0
scene.cycles.sampling_pattern = 'TABULATED_SOBOL'
scene.eevee.use_volume_custom_range = False
bpy.context.view_layer.update()

# ---- added for rendering (the .blend has no active camera and no usable light): camera, sun + grey world if the file has none
cam_auto = bpy.data.cameras.new('AutoCamera')
cam_auto.lens = 50.0
cam_auto.sensor_width = 36.0
cam_auto.clip_end = 1000.0
ob_auto_camera = bpy.data.objects.new('AutoCamera', cam_auto)
scene.collection.objects.link(ob_auto_camera)
ob_auto_camera.location = (1.90217, -2.2826, 1.70454)
ob_auto_camera.rotation_euler = (1.09748, -7.21219e-08, 0.694738)
scene.camera = ob_auto_camera
light_auto_sun = bpy.data.lights.new('AutoSun', 'SUN')
light_auto_sun.energy = 3.0
light_auto_sun.angle = 0.0523599
ob_auto_sun = bpy.data.objects.new('AutoSun', light_auto_sun)
scene.collection.objects.link(ob_auto_sun)
ob_auto_sun.rotation_euler = (0.872665, 0.174533, 0.523599)
if scene.world is None:
    world_auto = bpy.data.worlds.new('AutoWorld')
    world_auto.color = (0.3, 0.3, 0.3)
    scene.world = world_auto
bpy.context.view_layer.update()
